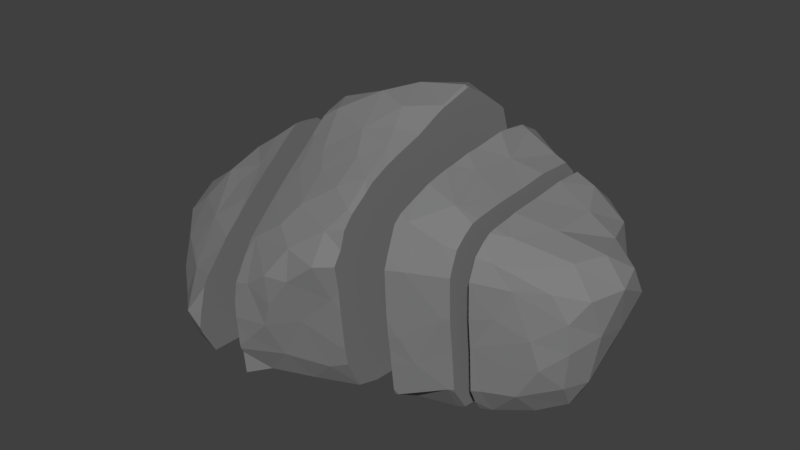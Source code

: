 # Source: tass.blend  (saved by Blender 2.79.0; exported with 4.5.12 LTS)
import bpy
from mathutils import Matrix  # noqa: F401  (used for matrix-valued properties, if any)

bpy.ops.wm.read_factory_settings(use_empty=True)
scene = bpy.context.scene
scene.name = 'Scene'

# ---- collections
col_collection_1 = bpy.data.collections.new('Collection 1'); scene.collection.children.link(col_collection_1)

# ---- materials (node trees are filled in below, after node groups)
mat_material_001 = bpy.data.materials.new('Material.001')
mat_material_001.alpha_threshold = 0.0
mat_material_001.use_transparent_shadow = False
mat_material_001.roughness = 0.5

# ---- material node trees
mat_material_001.use_nodes = True; mat_material_001.node_tree.nodes.clear()
_N = mat_material_001.node_tree.nodes; _L = mat_material_001.node_tree.links
n0 = _N.new('ShaderNodeOutputMaterial'); n0.name = 'Material Output'; n0.location = (300, 300)
n1 = _N.new('ShaderNodeBsdfDiffuse'); n1.name = 'Diffuse BSDF'; n1.location = (10, 300)
n1.inputs[0].default_value = (0.2116, 0.2116, 0.2116, 1.0)
_L.new(n1.outputs[0], n0.inputs[0])
n0.is_active_output = True

# ---- world
world_world = bpy.data.worlds.new('World'); scene.world = world_world
world_world.color = (0.05088, 0.05088, 0.05088)
world_world.use_sun_shadow = False
world_world.sun_shadow_jitter_overblur = 0.0
world_world.cycles.sampling_method = 'MANUAL'

# ---- meshes
me_icosphere = bpy.data.meshes.new('Icosphere')
me_icosphere.from_pydata([(0.007492, 0.1061, -0.3597), (0.7804, 0.6079, -0.3891), (0.2975, -0.6627, 0.4419), (-0.6521, -0.4111, 0.3029), (-0.694, 0.4035, 0.05694), (0.2671, 0.8877, 0.4701), (0.3953, 0.8106, 0.1984), (1.366, -0.1596, 0.3191), (0.8175, 0.03077, -0.3074), (1.169, -0.2428, -0.1079), (0.6377, 0.8357, -0.09776), (0.7421, 0.7298, -0.2956), (0.2148, 0.5977, 0.9032), (0.7114, 0.6606, 0.2634), (0.363, -0.6023, 0.2639), (1.15, 0.05574, 0.6288), (0.8542, -0.4076, 0.2651), (1.028, -0.2809, 0.5616), (1.183, 0.3871, -0.05279), (1.474, 0.2979, 0.3242), (0.7013, -0.493, 0.4901), (1.307, 0.3084, 0.5417), (0.2311, -0.4102, 0.7399), (0.8646, -0.3547, -0.1442), (0.6404, -0.4515, -0.2206), (-0.8627, -0.4201, 0.1255), (1.377, -0.1507, 0.1626), (-0.6283, -0.244, 0.4522), (0.0481, 0.1324, 1.014), (-0.4391, 0.9633, -0.2226), (-0.1718, -0.4271, 0.5515), (1.17, -0.1888, 0.5361), (0.02327, 0.9246, 0.3541), (-0.4738, 0.452, 0.3346), (0.3593, -0.3438, 0.7962), (1.027, -0.2172, -0.2621), (0.2924, 0.5203, 1.006), (-1.083, -0.08907, -0.134), (-0.08195, -0.5935, -0.3125), (0.9707, 0.3541, 0.7112), (-0.5648, 0.6743, -0.3841), (-0.1211, -0.2907, 0.6993), (-0.6082, 0.4069, -0.3409), (1.191, 0.5538, 0.3612), (-0.7311, -0.2067, -0.2758), (-0.6717, 0.1984, 0.4277), (1.245, 0.4995, 0.531), (0.3293, -0.1587, 0.8855), (0.9748, -0.3263, 0.1271), (1.339, -0.04875, -0.1748), (-0.03012, 0.4419, 0.8632), (1.485, 0.1047, 0.4261), (0.259, 0.2608, -0.378), (1.011, -0.02636, -0.2977), (0.7348, -0.4403, -0.01218), (0.2405, 0.4415, -0.4131), (-0.8282, 0.05538, 0.4453), (0.6591, 0.7186, 0.05223), (-0.03335, 0.597, -0.4363), (0.6676, 0.428, -0.3847), (-0.03356, -0.2127, 0.7988), (-0.608, -0.5997, 0.09516), (0.1872, 0.6567, -0.4596), (0.1569, 0.1469, -0.3612), (1.232, 0.2699, -0.1651), (1.225, -0.2397, 0.213), (-0.4402, 0.6406, 0.1378), (0.3112, -0.196, -0.3189), (-1.136, 0.08848, -0.1341), (-1.048, -0.2635, -0.05945), (-1.121, 0.2756, -0.09754), (-0.7455, 0.6904, -0.3081), (-0.5729, 0.1021, 0.6417), (-0.8647, 0.3923, -0.2667), (0.06223, -0.3357, 0.7434), (0.8083, 0.6146, -0.01525), (0.1528, 0.9043, -0.4375), (0.04981, 0.7152, 0.643), (0.2884, 0.8244, -0.4358), (0.1247, 0.4599, 0.9547), (0.7823, -0.2307, 0.7501), (-0.4788, 0.2727, 0.6095), (-0.1811, 0.6353, 0.5285), (0.3432, 0.7496, 0.697), (-0.1377, 0.8988, 0.3244), (-0.712, -0.007673, -0.2855), (-0.4587, 0.4447, -0.3677), (0.6659, -0.4875, 0.1313), (-0.5358, -0.1732, 0.5548), (-0.01385, 0.314, -0.3869), (0.1112, 0.5057, -0.4254), (-0.1496, 0.1349, -0.3556), (-0.9635, 0.06849, 0.2906), (1.269, -0.2221, 0.06571), (1.352, -0.1332, -0.04138), (0.1742, 0.7801, 0.611), (0.06835, -0.4834, 0.6261), (-0.6465, 0.319, 0.2586), (-0.4579, 0.7928, -0.422), (0.2002, 0.9436, -0.0561), (-0.6881, -0.6124, -0.08746), (0.1651, -0.5379, -0.2856), (1.205, -0.127, -0.232), (-1.166, 0.004525, 0.09491), (-0.0797, 1.011, 0.2208), (-0.5428, 0.9248, -0.3091), (-0.487, 0.8616, -0.07997), (-0.5437, 0.6726, -0.03904), (0.7025, 0.02673, 0.8074), (0.3228, 0.6031, -0.4495), (-0.01898, 0.9978, -0.3704), (-0.7129, -0.5085, 0.1332), (-0.56, -0.01489, -0.3024), (-0.5439, 0.2585, -0.3313), (-1.007, 0.1889, -0.2171), (-0.6634, -0.5523, -0.2361), (-0.7595, 0.2541, -0.2961), (-0.5708, 0.5149, 0.05339), (-0.6306, 0.7538, -0.1914), (0.8298, -0.3804, 0.6281), (0.2281, 0.07259, 0.9938), (1.41, -0.01148, -0.03915), (0.04178, -0.4105, -0.3295), (0.384, 0.3626, 1.06), (-0.07756, 0.3055, 0.9249), (0.2159, 0.9282, 0.3106), (0.01473, -0.6992, 0.3111), (0.1312, 0.317, -0.3888), (-0.1057, -0.6992, 0.2254), (-0.003303, 0.5744, 0.7657), (-0.6266, 0.8118, -0.3534), (-0.1802, -0.4833, -0.3596), (-0.9246, 0.3035, 0.01815), (-0.002214, -0.5569, 0.5254), (0.7871, 0.692, -0.171), (-0.4494, 0.1558, 0.7303), (1.163, 0.3066, 0.6321), (-1.125, -0.1367, 0.09552), (-0.5868, 0.4259, 0.1789), (0.0364, -0.6988, 0.1626), (0.6469, -0.1407, -0.2989), (-0.7725, -0.4168, -0.2086), (0.3885, 0.9136, -0.2089), (0.3432, -0.5813, 0.01374), (-1.027, -0.2551, 0.1683), (-0.6879, -0.03971, 0.5681), (1.32, 0.4479, 0.3125), (0.6738, -0.4265, 0.7077), (1.456, -0.01378, 0.2296), (0.168, 0.2849, 1.045), (0.05123, 0.7143, -0.4678), (-0.8805, -0.2546, 0.3008), (0.6461, -0.313, -0.3018), (1.174, 0.05131, -0.2725), (0.9945, 0.5919, 0.2656), (-0.7926, 0.5965, -0.1979), (1.004, -0.298, -0.1225), (0.1929, -0.05076, -0.3325), (1.45, 0.2468, 0.4614), (0.05374, -0.05988, -0.3338), (-0.7254, 0.5257, -0.3288), (1.102, -0.2746, 0.04961), (0.9742, 0.6096, 0.4382), (0.3661, -0.4826, 0.6944), (0.2775, -0.4281, -0.3054), (-0.9982, -0.1217, 0.298), (0.05457, -0.6259, -0.1502), (-0.7723, -0.1689, 0.4541), (0.1328, -0.1142, 0.9073), (0.01551, 0.7976, 0.5059), (-0.009233, -0.6911, 0.02269), (0.3121, 0.8995, 0.06647), (0.8407, -0.2604, -0.2999), (0.2989, -0.5637, -0.1511), (1.329, 0.3611, 0.1286), (1.459, 0.1583, 0.1879), (-0.4649, -0.3485, 0.4515), (1.032, -0.148, 0.6384), (-0.123, -0.3372, -0.3358), (0.2969, -0.5671, 0.594), (-0.8256, -0.4977, -0.01754), (0.2728, -0.04319, 0.9353), (-1.136, 0.2017, 0.01495), (-0.1156, -0.01251, 0.9245), (0.6513, 0.5387, 0.8362), (-0.04918, 1.021, 0.04419), (1.127, -0.2615, 0.4463), (-0.6778, 0.5976, -0.1176), (-0.1889, 0.1233, 0.9311), (0.2241, -0.2568, 0.8359), (-0.5618, 0.2962, 0.438), (0.3318, 0.06515, -0.338), (0.6467, 0.2564, -0.3557), (-0.536, -0.7389, -0.07742), (1.048, 0.3925, -0.1534), (0.3889, 0.1804, 1.007), (1.345, 0.1915, -0.06106), (0.2704, 0.9087, -0.3269), (0.1871, -0.6329, 0.09583), (-0.01752, 1.032, -0.1185), (1.413, 0.1603, 0.05779), (-0.607, -0.4477, -0.3217), (0.7403, 0.2665, 0.7964), (-0.6439, 0.1108, -0.3006), (0.8243, 0.5319, 0.753), (1.374, 0.1167, 0.5552), (-0.1159, -0.6939, -0.08825), (1.311, 0.1115, -0.2035), (1.146, 0.4955, 0.1143), (0.838, 0.4551, -0.2759), (0.3703, 0.3788, -0.3996), (0.8558, 0.2894, -0.2864), (-0.1572, -0.5783, 0.4159), (0.8465, -0.386, 0.05594), (-0.1149, 0.4786, -0.4088), (-0.5645, -0.6595, -0.2588), (0.1242, -0.6366, 0.4706), (-0.1584, -0.1521, 0.7909), (-0.4427, -0.2233, -0.3021), (1.303, -0.0423, 0.5547), (1.424, -0.07845, 0.4204), (0.1513, -0.6845, 0.3193), (0.1112, -0.2135, -0.322), (1.281, -0.1823, 0.452), (0.1965, 0.6819, 0.7699), (1.089, 0.2418, -0.2382), (0.1635, 0.9621, 0.1413), (0.9782, 0.5287, 0.01818), (1.102, 0.5953, 0.5741), (0.1252, 0.9887, -0.2215), (-0.9473, 0.4187, -0.1235), (0.8159, 0.629, 0.5565), (-0.5488, -0.03594, 0.6645), (-0.8258, 0.228, 0.188), (-0.923, -0.3597, -0.1153), (-1.032, 0.1388, 0.1663), (-0.1585, 0.4073, 0.8139), (1.067, -0.2931, 0.2913), (-0.0857, -0.06861, -0.3329), (-0.09574, 0.8755, -0.4631), (-0.9431, 0.02224, -0.2374), (-1.181, -0.02192, -0.04228), (1.072, 0.4941, 0.6713), (0.7283, 0.6434, 0.6998), (-0.9439, -0.1582, -0.2096), (-0.1942, 0.7025, -0.4425), (-0.1942, 0.7199, -0.4436), (-0.1942, 0.695, -0.441), (-0.1942, -0.6937, -0.1888), (-0.1942, -0.6805, -0.2157), (-0.1942, -0.6992, -0.1664), (-0.1942, 0.9133, -0.456), (-0.1942, 0.8487, -0.4572), (-0.1942, 0.6739, -0.4373), (-0.1942, 0.4654, -0.3991), (-0.1942, 0.1923, -0.3598), (-0.1942, 0.2788, -0.3706), (-0.1942, 0.357, -0.3838), (-0.1942, 0.01533, -0.3393), (-0.1942, 0.1216, -0.3506), (-0.1942, -0.1169, -0.323), (-0.1942, -0.2969, 0.6538), (-0.1942, -0.3894, 0.5725), (-0.1942, -0.2312, -0.3259), (-0.1942, -0.3482, -0.3316), (-0.1942, -0.4295, 0.536), (-0.1942, -0.5411, 0.4295), (-0.1942, -0.5737, 0.3976), (-0.1942, -0.6684, -0.3472), (-0.1942, -0.5173, -0.3615), (-0.1942, -0.4929, -0.3573), (-0.1942, -0.4733, -0.3563), (-0.1942, -0.6259, 0.3154), (-0.1942, -0.6942, 0.1949), (-0.1942, -0.7102, 0.101), (-0.1942, -0.7112, 0.008492), (-0.1942, -0.7071, -0.03986), (-0.1942, 1.033, 0.0557), (-0.1942, 1.03, 0.09012), (-0.1942, 0.9607, 0.1845), (-0.1942, 1.034, 0.03366), (-0.1942, 1.038, -0.1276), (-0.1942, 1.038, -0.3273), (-0.1942, 1.037, -0.337), (-0.1942, 1.028, -0.3441), (-0.1942, 0.7578, 0.4094), (-0.1942, 0.6934, 0.4676), (-0.1942, 0.7835, 0.3874), (-0.1942, 0.9077, 0.2591), (-0.1942, 0.4453, 0.7418), (-0.1942, 0.5066, 0.6752), (-0.1942, 0.3899, 0.7976), (-0.1942, 0.6017, 0.5579), (-0.1942, 0.6305, 0.5168), (-0.1942, 0.2645, 0.8824), (-0.1942, 0.2805, 0.8723), (-0.1942, 0.3672, 0.8136), (-0.1942, 0.1952, 0.905), (-0.1942, 0.1206, 0.9275), (-0.1942, 8.643e-05, 0.8883), (-0.1942, -0.03642, 0.8699), (-0.1942, -0.1129, 0.807), (-0.1942, -0.1453, 0.7761), (-0.1942, -0.2128, 0.722), (-0.1942, 0.127, 0.9265), (-0.4364, 0.2889, 0.6408), (-0.4364, 0.2575, 0.6661), (-0.4364, 0.1624, 0.739), (-0.4364, 0.1336, 0.7434), (-0.4364, 0.05165, 0.7545), (-0.4364, 0.006336, 0.7555), (-0.4364, -0.08225, 0.6902), (-0.4364, -0.3095, 0.5021), (-0.4364, -0.3423, 0.4736), (-0.4364, -0.3638, 0.454), (-0.4364, -0.14, 0.6409), (-0.4364, -0.2267, 0.5718), (-0.4364, -0.4325, 0.3867), (-0.4364, -0.5275, 0.298), (-0.4364, -0.5582, 0.2594), (-0.4364, -0.6976, 0.08227), (-0.4364, -0.7315, -0.04796), (-0.4364, -0.6655, 0.1369), (-0.4364, -0.7493, -0.1392), (-0.4364, -0.7317, -0.1851), (-0.4364, 0.8765, -0.02138), (-0.4364, 0.9097, -0.09412), (-0.4364, 0.9647, -0.221), (-0.4364, 0.9641, -0.2239), (-0.4364, 0.9633, -0.2279), (-0.4364, 0.9443, -0.3768), (-0.4364, 0.8209, -0.426), (-0.4364, 0.7969, -0.4254), (-0.4364, 0.6424, 0.1421), (-0.4364, 0.6472, 0.1382), (-0.4364, 0.6625, 0.1257), (-0.4364, 0.8176, 0.01001), (-0.4364, 0.7756, 0.035), (-0.4364, 0.7851, -0.4236), (-0.4364, 0.638, 0.1474), (-0.4364, 0.6994, -0.4095), (-0.4364, 0.6183, -0.3956), (-0.4364, 0.4879, 0.3485), (-0.4364, 0.6038, -0.3929), (-0.4364, 0.445, -0.3702), (-0.4364, 0.5301, -0.3831), (-0.4364, 0.3093, 0.6192), (-0.4364, 0.4284, 0.4314), (-0.4364, 0.4584, 0.3881), (-0.4364, 0.4256, -0.3674), (-0.4364, 0.2598, -0.345), (-0.4364, 0.3825, -0.3619), (-0.4364, 0.1228, -0.3295), (-0.4364, 0.04177, -0.3215), (-0.4364, -0.1896, -0.3052), (-0.4364, -0.2206, -0.3026), (-0.4364, -0.6596, -0.3178), (-0.4364, -0.2322, -0.3033), (-0.4364, -0.3986, -0.3225), (-0.4364, -0.6595, -0.3178), (0.6204, 0.8359, -0.08825), (0.6204, 0.8354, -0.1474), (0.6204, 0.8104, -0.2631), (0.6204, 0.7336, -0.3469), (0.6204, 0.6833, -0.3926), (0.6204, 0.5358, -0.4059), (0.6204, 0.4537, -0.3956), (0.6204, 0.315, -0.3699), (0.6204, -0.0887, 0.8282), (0.6204, -0.1112, -0.3021), (0.6204, -0.00671, -0.3104), (0.6204, 0.1877, -0.3448), (0.6204, -0.2163, 0.8016), (0.6204, -0.2868, 0.7752), (0.6204, -0.4118, 0.7268), (0.6204, -0.4561, 0.6891), (0.6204, -0.5134, 0.2299), (0.6204, -0.5163, 0.2862), (0.6204, -0.5065, 0.5489), (0.6204, -0.526, 0.4854), (0.6204, -0.5199, 0.3393), (0.6204, -0.5034, 0.1233), (0.6204, -0.4915, 0.0427), (0.6204, -0.4825, -0.03501), (0.6204, -0.4625, -0.1959), (0.6204, 0.8411, -0.1054), (0.6204, 0.2666, -0.3592), (0.6204, 0.241, -0.3542), (0.6204, -0.3062, -0.3024), (0.6204, -0.3295, -0.2977), (0.6204, -0.1621, -0.3001), (0.6204, -0.4523, -0.2245), (0.6204, 0.7256, 0.1161), (0.6204, 0.7321, 0.07368), (0.6204, 0.7419, 0.04188), (0.6204, 0.6811, 0.6409), (0.6204, 0.693, 0.5197), (0.6204, 0.692, 0.4134), (0.6204, 0.6994, 0.277), (0.6204, 0.6537, 0.7912), (0.6204, 0.6054, 0.8166), (0.6204, 0.6657, 0.7753), (0.6204, 0.6797, 0.6577), (0.6204, 0.344, 0.8802), (0.6204, 0.4328, 0.8709), (0.6204, 0.1512, 0.8567), (0.6204, 0.08038, 0.8539), (0.6204, -0.03053, 0.834), (0.6204, 0.5305, 0.8578), (0.4005, 0.5087, 0.9728), (0.4005, 0.3821, 1.043), (0.4005, 0.3622, 1.047), (0.4005, 0.1903, 1.001), (0.4005, -0.001041, 0.9216), (0.4005, 0.1281, 0.9807), (0.4005, 0.176, 0.9993), (0.4005, -0.02022, 0.9137), (0.4005, -0.05883, 0.9013), (0.4005, -0.1736, 0.8652), (0.4005, -0.3539, 0.7887), (0.4005, -0.2519, 0.8368), (0.4005, -0.4952, 0.6803), (0.4005, -0.4019, 0.7481), (0.4005, -0.5462, 0.6206), (0.4005, -0.5444, -0.1056), (0.4005, -0.5743, 0.5307), (0.4005, -0.618, 0.4613), (0.4005, -0.5956, 0.3283), (0.4005, -0.5903, 0.2679), (0.4005, -0.5867, 0.2188), (0.4005, -0.5683, 0.04631), (0.4005, -0.5614, -0.01095), (0.4005, 0.8088, 0.1955), (0.4005, 0.8077, 0.2026), (0.4005, 0.8128, 0.1826), (0.4005, 0.8628, 0.02679), (0.4005, 0.8622, -0.01356), (0.4005, 0.9098, -0.2035), (0.4005, 0.901, -0.1746), (0.4005, 0.9087, -0.2116), (0.4005, 0.8955, -0.228), (0.4005, 0.7795, -0.4148), (0.4005, 0.66, -0.4264), (0.4005, 0.7356, 0.6864), (0.4005, 0.6858, 0.8367), (0.4005, 0.7653, 0.5748), (0.4005, 0.7985, 0.3211), (0.4005, 0.5653, -0.4369), (0.4005, 0.6733, 0.8557), (0.4005, 0.3634, -0.394), (0.4005, 0.4004, -0.4023), (0.4005, 0.1081, -0.3418), (0.4005, 0.3265, -0.3867), (0.4005, -0.1281, -0.316), (0.4005, 0.03645, -0.3293), (0.4005, -0.4575, -0.2694), (0.4005, -0.3351, -0.3057), (0.4005, -0.234, -0.3123), (0.4005, -0.4742, -0.2505), (0.4005, -0.4656, -0.2663), (0.4005, 0.776, 0.5486), (0.4005, 0.7943, 0.3837), (0.4005, 0.6782, 0.8502), (0.4005, 0.6804, 0.8469), (0.9632, 0.3512, 0.714), (0.9632, 0.3166, 0.711), (0.9632, 0.1523, 0.6972), (0.9632, 0.111, 0.696), (0.9632, -0.01941, 0.6892), (0.9632, -0.1709, 0.6693), (0.9632, -0.06788, 0.6804), (0.9632, -0.2107, 0.6619), (0.9632, 0.611, 0.4464), (0.9632, -0.2562, 0.6341), (0.9632, -0.3133, 0.5832), (0.9632, -0.3393, 0.5163), (0.9632, 0.6117, 0.4309), (0.9632, 0.5995, 0.2653), (0.9632, -0.3543, 0.423), (0.9632, -0.3552, 0.4748), (0.9632, -0.3489, 0.2785), (0.9632, 0.5951, 0.2185), (0.9632, 0.5428, 0.03868), (0.9632, -0.3341, 0.1404), (0.9632, -0.3317, 0.1207), (0.9632, -0.3293, 0.09868), (0.9632, 0.5363, 0.01523), (0.9632, 0.5208, -0.01438), (0.9632, 0.4533, -0.1401), (0.9632, -0.3144, -0.1288), (0.9632, 0.4177, -0.2027), (0.9632, 0.3471, -0.2119), (0.9632, 0.2675, -0.2642), (0.9632, -0.2321, -0.2751), (0.9632, -0.2713, -0.2157), (0.9632, 0.1179, -0.2853), (0.9632, 0.08, -0.2913), (0.9632, -0.01231, -0.3001), (0.9632, -0.07195, -0.2989), (0.9632, -0.1788, -0.2806), (0.9632, 0.5107, 0.7072), (0.9632, 0.5686, 0.6504), (0.9632, 0.3632, 0.7133), (0.9632, 0.6025, 0.5008), (0.9632, 0.5874, 0.6345), (0.8889, 0.5627, 0.6919), (0.8889, 0.5221, 0.7317), (0.8889, 0.4535, 0.7346), (0.8889, 0.323, 0.7415), (0.8889, 0.1502, 0.7266), (0.8889, 0.1071, 0.7255), (0.8889, -0.02086, 0.7196), (0.8889, -0.08924, 0.7139), (0.8889, -0.1955, 0.7025), (0.8889, -0.2394, 0.6943), (0.8889, -0.2975, 0.6556), (0.8889, -0.3506, 0.6082), (0.8889, -0.3816, 0.5286), (0.8889, -0.3933, 0.3875), (0.8889, -0.3889, 0.2694), (0.8889, -0.3842, 0.2254), (0.8889, -0.3662, 0.07947), (0.8889, -0.3484, -0.08433), (0.8889, -0.3448, -0.1404), (0.8889, -0.3341, -0.1618), (0.8889, -0.3962, 0.4839), (0.8889, 0.5994, 0.6582), (0.8889, 0.6032, 0.6098), (0.8889, 0.6201, 0.502), (0.8889, 0.6262, 0.3815), (0.8889, 0.6175, 0.2648), (0.8889, 0.6053, 0.1329), (0.8889, 0.6033, 0.1066), (0.8889, 0.5739, 0.0006118), (0.8889, 0.5168, -0.1082), (0.8889, 0.4816, -0.1728), (0.8889, 0.4399, -0.2461), (0.8889, 0.3072, -0.2634), (0.8889, 0.2826, -0.2796), (0.8889, -0.2493, -0.2901), (0.8889, 0.226, -0.2875), (0.8889, 0.07107, -0.298), (0.8889, 0.009652, -0.3038), (0.8889, -0.1252, -0.3011), (0.8889, -0.1507, -0.3005)], [], [(209, 1, 11), (54, 383, 384, 24), (231, 13, 397, 396), (196, 121, 207), (203, 116, 113), (113, 352, 353, 112), (96, 133, 216), (47, 34, 419, 420), (141, 244, 44), (218, 354, 355), (201, 358, 359), (173, 166, 101), (201, 218, 357, 358), (133, 96, 30), (218, 201, 44), (143, 198, 173), (216, 2, 179), (139, 221, 126), (2, 221, 14), (218, 355, 357), (178, 264, 263), (112, 203, 113), (44, 201, 141), (206, 170, 275, 276), (131, 271, 264, 178), (139, 170, 198), (131, 270, 271), (131, 269, 270), (198, 170, 166), (188, 304, 298), (221, 139, 198), (198, 14, 221), (215, 201, 359, 356), (198, 143, 14), (72, 232, 310, 309), (215, 115, 201), (61, 100, 193), (170, 206, 166), (206, 250, 248, 166), (198, 166, 173), (89, 0, 91), (91, 258, 259), (113, 42, 86), (112, 353, 354, 218), (112, 218, 44), (90, 89, 214), (115, 141, 201), (239, 251, 284), (141, 115, 100), (45, 97, 233), (89, 91, 255, 256), (86, 344, 349), (42, 160, 86), (160, 42, 116), (106, 325, 326), (241, 68, 240), (115, 215, 100), (45, 72, 81), (112, 85, 203), (113, 350, 352), (91, 259, 255), (230, 4, 187), (32, 169, 5), (89, 256, 257, 214), (230, 132, 4), (42, 113, 116), (85, 112, 44), (235, 92, 233), (137, 144, 165), (184, 400, 408), (128, 274, 275, 170), (182, 68, 241), (65, 26, 7), (46, 146, 43), (185, 104, 226), (179, 423, 421, 163), (146, 46, 21), (74, 96, 22), (76, 110, 229), (40, 98, 340, 341), (130, 71, 105), (51, 219, 220), (78, 150, 76), (35, 102, 9), (182, 103, 235), (138, 4, 97), (225, 153, 53), (223, 220, 219), (227, 18, 194), (23, 54, 24), (95, 169, 77), (189, 74, 22), (97, 190, 33), (149, 124, 28), (226, 171, 99), (192, 386, 367), (176, 27, 3), (28, 183, 168), (240, 44, 244), (92, 103, 165), (162, 503, 504, 228), (51, 205, 219), (151, 3, 167), (155, 71, 73), (55, 90, 109), (55, 210, 127), (94, 121, 26), (123, 195, 412, 411), (58, 214, 253, 247), (160, 40, 341, 343), (184, 204, 399, 400), (90, 127, 89), (172, 539, 524, 23), (128, 170, 139), (75, 134, 10), (204, 184, 202), (33, 138, 97), (38, 268, 269, 131), (62, 109, 90), (214, 58, 90), (102, 53, 153), (154, 481, 477), (157, 0, 63), (29, 329, 330, 105), (159, 238, 0), (54, 213, 16), (172, 152, 140), (72, 135, 81), (138, 33, 117), (145, 232, 72), (238, 178, 263, 260), (22, 163, 34), (239, 246, 252), (238, 260, 258, 91), (204, 505, 526, 243), (217, 41, 60), (45, 56, 72), (174, 19, 175), (157, 67, 222), (31, 17, 223), (189, 168, 74), (160, 116, 73), (227, 487, 486), (107, 337, 336, 106), (199, 229, 110), (107, 187, 117), (151, 25, 3), (157, 159, 0), (54, 87, 381, 382), (39, 502, 464), (223, 17, 186), (46, 242, 136), (102, 207, 49), (204, 243, 401, 399), (183, 188, 298, 299), (209, 535, 536), (118, 71, 155), (244, 37, 240), (163, 421, 422, 34), (199, 185, 226), (171, 226, 6), (162, 228, 43), (145, 167, 88), (183, 299, 300), (239, 150, 245, 246), (8, 541, 542), (209, 211, 59), (82, 286, 293), (37, 241, 240), (32, 104, 84), (209, 59, 1), (219, 31, 223), (65, 7, 186), (168, 189, 47), (35, 156, 489, 494), (41, 74, 60), (83, 77, 224), (11, 134, 209), (148, 51, 220), (63, 0, 89), (180, 141, 100), (95, 83, 5), (10, 57, 75), (90, 55, 127), (147, 374, 375), (212, 216, 133), (224, 129, 12), (238, 222, 178), (27, 167, 3), (27, 176, 88), (61, 3, 111), (61, 319, 318, 3), (210, 52, 127), (193, 100, 215), (181, 47, 417, 416), (147, 375, 378, 20), (147, 373, 374), (120, 181, 416, 413), (119, 517, 516), (21, 205, 158), (137, 69, 144), (137, 103, 241), (16, 520, 519), (51, 175, 19), (30, 212, 133), (190, 81, 33), (135, 307, 306, 81), (83, 95, 77), (240, 85, 44), (105, 98, 130), (21, 136, 15), (21, 158, 19), (225, 207, 153), (140, 369, 370, 8), (200, 121, 196), (132, 70, 182), (94, 9, 49), (136, 242, 39), (105, 330, 331, 98), (51, 158, 205), (122, 131, 178), (38, 131, 122), (39, 464, 465), (92, 165, 56), (177, 471, 473, 17), (118, 107, 106), (92, 56, 233), (151, 167, 165), (240, 114, 116), (99, 229, 199), (78, 62, 150), (66, 107, 117), (148, 175, 51), (127, 63, 89), (162, 472, 503), (179, 96, 216), (58, 150, 90), (230, 114, 70), (74, 168, 60), (107, 118, 187), (36, 149, 123), (177, 219, 15), (78, 109, 62), (23, 523, 522), (207, 64, 196), (180, 100, 61), (84, 287, 285, 169), (25, 180, 61), (239, 76, 150), (180, 25, 69), (4, 138, 117), (82, 292, 290, 129), (147, 80, 372, 373), (240, 203, 85), (56, 165, 167), (190, 97, 45), (230, 155, 73), (132, 233, 4), (212, 128, 126), (148, 26, 121), (20, 380, 377, 16), (159, 157, 222), (225, 64, 207), (23, 522, 521, 213), (195, 149, 120), (164, 67, 457, 456), (70, 114, 68), (152, 23, 24), (56, 167, 145), (29, 118, 106), (197, 76, 229), (43, 208, 154), (148, 7, 26), (41, 30, 96), (23, 213, 54), (102, 35, 53), (21, 46, 136), (104, 185, 277, 278), (56, 45, 233), (243, 526, 527, 231), (9, 102, 49), (185, 199, 280, 277), (168, 181, 120), (83, 224, 463, 444), (41, 261, 262, 30), (64, 18, 196), (61, 322, 319), (210, 449, 452), (5, 125, 32), (149, 36, 79), (145, 72, 56), (217, 60, 183), (194, 491, 490), (223, 186, 7), (213, 521, 520, 16), (146, 21, 19), (130, 160, 71), (168, 183, 60), (53, 498, 497), (65, 93, 26), (69, 244, 234), (94, 93, 9), (36, 12, 79), (158, 51, 19), (65, 237, 48), (38, 122, 101), (21, 15, 205), (226, 125, 6), (103, 137, 165), (174, 175, 200), (119, 515, 514, 80), (135, 72, 309, 308), (146, 174, 208), (161, 93, 65), (134, 75, 209), (46, 228, 242), (69, 37, 244), (108, 406, 407), (57, 13, 75), (136, 466, 467, 15), (212, 126, 216), (195, 123, 149), (132, 182, 235), (124, 294, 297, 188), (168, 47, 181), (128, 139, 126), (211, 540, 541, 8), (4, 117, 187), (182, 241, 103), (211, 538, 540), (79, 12, 129), (225, 492, 491, 194), (76, 239, 110), (234, 141, 180), (221, 216, 126), (212, 267, 272), (142, 197, 229), (121, 49, 207), (174, 200, 196), (193, 215, 324, 323), (176, 314, 313), (87, 376, 381), (68, 114, 240), (48, 161, 65), (219, 205, 15), (0, 238, 91), (149, 79, 124), (38, 166, 248, 249), (150, 58, 247, 245), (75, 532, 533), (94, 49, 121), (66, 333, 334), (83, 445, 460, 5), (174, 196, 18), (211, 192, 59), (79, 50, 124), (152, 172, 23), (210, 55, 109), (29, 106, 326, 327), (136, 39, 465, 466), (176, 312, 316, 88), (157, 63, 191), (161, 156, 9), (162, 154, 477, 476), (63, 52, 191), (164, 122, 222), (80, 108, 407, 368), (212, 272, 273, 128), (132, 235, 233), (232, 145, 88), (160, 73, 71), (99, 436, 438, 142), (148, 220, 7), (171, 435, 436, 99), (144, 151, 165), (130, 40, 160), (128, 273, 274), (82, 77, 169), (217, 303, 261, 41), (119, 516, 515), (69, 241, 37), (67, 157, 191), (20, 379, 380), (102, 153, 207), (146, 208, 43), (192, 8, 370, 371), (164, 101, 122), (77, 129, 224), (174, 146, 19), (161, 48, 156), (46, 43, 228), (211, 8, 192), (189, 22, 34), (187, 118, 155), (93, 94, 26), (52, 63, 127), (39, 242, 500, 502), (174, 18, 208), (194, 18, 64), (64, 225, 194), (61, 193, 320, 322), (35, 9, 156), (125, 5, 6), (92, 235, 103), (80, 514, 513), (38, 249, 268), (118, 105, 71), (221, 2, 216), (222, 122, 178), (137, 241, 69), (231, 528, 529, 13), (82, 129, 77), (25, 111, 3), (108, 510, 509, 202), (76, 197, 78), (10, 361, 385), (6, 446, 433), (220, 223, 7), (162, 43, 154), (20, 16, 518, 525), (111, 25, 61), (182, 70, 68), (191, 451, 454), (152, 388, 390, 140), (73, 116, 114), (79, 129, 50), (226, 99, 199), (172, 140, 8), (121, 200, 175), (33, 348, 342), (97, 4, 233), (99, 142, 229), (179, 163, 22), (151, 144, 25), (175, 148, 121), (10, 360, 394, 57), (110, 283, 282, 199), (195, 120, 413, 414), (179, 22, 96), (32, 226, 104), (132, 230, 70), (81, 346, 347, 33), (134, 11, 10), (172, 544, 539), (225, 53, 496, 495), (29, 328, 329), (167, 27, 88), (144, 69, 25), (238, 159, 222), (227, 208, 18), (169, 95, 5), (29, 327, 328), (240, 116, 203), (50, 129, 236), (130, 98, 40), (28, 188, 183), (141, 234, 244), (65, 186, 237), (197, 142, 78), (66, 117, 33), (187, 155, 230), (161, 9, 93), (169, 32, 84), (208, 227, 154), (87, 54, 16), (81, 190, 45), (101, 164, 455, 459), (28, 120, 149), (177, 17, 31), (119, 147, 20), (41, 96, 74), (38, 101, 166), (29, 105, 118), (150, 62, 90), (82, 169, 285, 286), (124, 50, 236), (230, 73, 114), (125, 226, 32), (177, 31, 219), (52, 210, 191), (69, 234, 180), (164, 222, 67), (28, 168, 120), (189, 34, 47), (119, 80, 147), (28, 124, 188), (336, 325, 106), (306, 305, 81), (338, 340, 98), (349, 351, 86), (281, 280, 199), (318, 317, 176, 3), (300, 301, 217, 183), (282, 281, 199), (315, 311, 232, 88), (296, 295, 236), (297, 304, 188), (308, 307, 135), (339, 333, 66), (293, 292, 82), (276, 250, 206), (356, 324, 215), (279, 288, 84, 104), (266, 267, 212), (327, 326, 325, 336, 337, 335, 334, 333, 339, 342, 348, 347, 346, 305, 306, 307, 308, 309, 310, 311, 315, 316, 312, 313, 314, 317, 318, 319, 322, 320, 321, 323, 324, 356, 359, 358, 357, 355, 354, 353, 352, 350, 351, 349, 344, 345, 343, 341, 340, 338, 332, 331, 330, 329, 328), (321, 320, 193), (301, 302, 217), (288, 287, 84), (291, 296, 236), (332, 338, 98), (334, 335, 66), (331, 332, 98), (335, 337, 107, 66), (254, 253, 214), (289, 291, 236), (278, 279, 104), (265, 266, 212, 30), (302, 303, 217), (347, 348, 33), (284, 283, 110, 239), (342, 339, 66, 33), (257, 254, 214), (323, 321, 193), (343, 345, 86, 160), (311, 310, 232), (345, 344, 86), (313, 312, 176), (276, 275, 274, 273, 272, 267, 266, 265, 262, 261, 303, 302, 301, 300, 299, 298, 304, 297, 294, 295, 296, 291, 289, 290, 292, 293, 286, 285, 287, 288, 279, 278, 277, 280, 281, 282, 283, 284, 251, 252, 246, 245, 247, 253, 254, 257, 256, 255, 259, 258, 260, 263, 264, 271, 270, 269, 268, 249, 248, 250), (252, 251, 239), (351, 350, 113, 86), (295, 294, 124, 236), (262, 265, 30), (316, 315, 88), (305, 346, 81), (317, 314, 176), (290, 289, 236, 129), (394, 393, 57), (432, 434, 6), (453, 457, 67), (460, 461, 5), (364, 363, 11, 1), (422, 419, 34), (452, 451, 191, 210), (443, 445, 83), (437, 439, 142), (429, 428, 14), (362, 361, 10, 11), (395, 402, 243, 231), (431, 430, 143), (456, 455, 164), (461, 446, 6, 5), (410, 409, 36, 123), (424, 431, 143, 173), (408, 404, 184), (391, 389, 152, 24), (439, 440, 142), (437, 438, 436, 435, 434, 432, 433, 446, 461, 460, 445, 443, 444, 463, 462, 448, 409, 410, 411, 412, 415, 414, 413, 416, 417, 418, 420, 419, 422, 421, 423, 425, 426, 427, 428, 429, 430, 431, 424, 458, 459, 455, 456, 457, 453, 454, 451, 452, 449, 450, 447, 442, 441, 440, 439), (441, 442, 109, 78), (390, 369, 140), (363, 362, 11), (389, 388, 152), (371, 387, 192), (414, 415, 195), (415, 412, 195), (450, 449, 210), (384, 391, 24), (398, 397, 13), (440, 441, 78, 142), (430, 429, 14, 143), (382, 383, 54), (447, 450, 210, 109), (367, 366, 59, 192), (402, 401, 243), (392, 398, 13, 57), (442, 447, 109), (378, 379, 20), (454, 453, 67, 191), (433, 432, 6), (393, 392, 57), (425, 423, 179), (458, 424, 173), (366, 365, 1, 59), (368, 372, 80), (404, 403, 202, 184), (462, 463, 224, 12), (403, 405, 202), (428, 427, 14), (365, 364, 1), (459, 458, 173, 101), (444, 443, 83), (420, 418, 47), (411, 410, 123), (426, 425, 179, 2), (434, 435, 171, 6), (405, 406, 108, 202), (418, 417, 47), (387, 386, 192), (380, 379, 378, 375, 374, 373, 372, 368, 407, 406, 405, 403, 404, 408, 400, 399, 401, 402, 395, 396, 397, 398, 392, 393, 394, 360, 385, 361, 362, 363, 364, 365, 366, 367, 386, 387, 371, 370, 369, 390, 388, 389, 391, 384, 383, 382, 381, 376, 377), (396, 395, 231), (427, 426, 2, 14), (409, 448, 36), (377, 376, 87, 16), (448, 462, 12, 36), (438, 437, 142), (385, 360, 10), (530, 531, 13), (525, 517, 119, 20), (508, 507, 204, 202), (534, 535, 209, 75), (474, 475, 17), (494, 493, 35), (483, 484, 48), (529, 530, 13), (543, 544, 172, 8), (476, 472, 162), (478, 479, 475, 474, 473, 471, 469, 470, 468, 467, 466, 465, 464, 502, 500, 501, 504, 503, 472, 476, 477, 481, 482, 486, 487, 488, 490, 491, 492, 495, 496, 497, 498, 499, 493, 494, 489, 485, 484, 483, 480), (470, 469, 177), (513, 512, 80), (473, 474, 17), (486, 482, 227), (504, 501, 242, 228), (479, 478, 237, 186), (484, 485, 48), (488, 487, 227, 194), (485, 489, 156, 48), (478, 480, 237), (519, 518, 16), (499, 498, 53, 35), (475, 479, 186, 17), (511, 510, 108), (537, 538, 211), (533, 534, 75), (536, 537, 211, 209), (467, 468, 15), (497, 496, 53), (524, 523, 23), (542, 543, 8), (482, 481, 154, 227), (495, 492, 225), (529, 528, 527, 526, 505, 506, 507, 508, 509, 510, 511, 512, 513, 514, 515, 516, 517, 525, 518, 519, 520, 521, 522, 523, 524, 539, 544, 543, 542, 541, 540, 538, 537, 536, 535, 534, 533, 532, 531, 530), (512, 511, 108, 80), (527, 528, 231), (480, 483, 48, 237), (468, 470, 177, 15), (469, 471, 177), (493, 499, 35), (501, 500, 242), (506, 505, 204), (509, 508, 202), (507, 506, 204), (531, 532, 75, 13), (490, 488, 194)])
me_icosphere.materials.append(mat_material_001)
me_icosphere.use_remesh_preserve_volume = False
me_icosphere.use_remesh_preserve_attributes = False
me_icosphere.use_mirror_vertex_groups = False
me_icosphere.update()

# ---- objects
ob_icosphere = bpy.data.objects.new('Icosphere', me_icosphere)

# ---- transforms, parenting, visibility, modifiers, constraints
ob_icosphere.location = (0.0, 0.0, 0.0)
ob_icosphere.lineart.crease_threshold = 0.0

# ---- collection membership
col_collection_1.objects.link(ob_icosphere)

# ---- scene / render settings (as saved in the file)
scene.frame_start = 1; scene.frame_end = 250; scene.frame_set(0)
scene.render.engine = 'BLENDER_EEVEE_NEXT'
scene.render.resolution_percentage = 50
scene.render.dither_intensity = 0.0
scene.cycles.use_denoising = False
scene.cycles.samples = 128
scene.cycles.sampling_pattern = 'TABULATED_SOBOL'
scene.cycles.use_adaptive_sampling = False
scene.cycles.use_light_tree = False
scene.cycles.blur_glossy = 0.0
scene.cycles.sample_clamp_indirect = 0.0
scene.view_settings.view_transform = 'Standard'
bpy.context.view_layer.update()

# ---- added for rendering (the .blend has no active camera and no usable light): camera, sun
cam_auto = bpy.data.cameras.new('AutoCamera')
cam_auto.lens = 50.0
cam_auto.sensor_width = 36.0
cam_auto.clip_end = 1000.0
ob_auto_camera = bpy.data.objects.new('AutoCamera', cam_auto)
scene.collection.objects.link(ob_auto_camera)
ob_auto_camera.location = (3.44134, -3.80276, 2.92737)
ob_auto_camera.rotation_euler = (1.09748, -7.21219e-08, 0.694738)
scene.camera = ob_auto_camera
light_auto_sun = bpy.data.lights.new('AutoSun', 'SUN')
light_auto_sun.energy = 3.0
light_auto_sun.angle = 0.0523599
ob_auto_sun = bpy.data.objects.new('AutoSun', light_auto_sun)
scene.collection.objects.link(ob_auto_sun)
ob_auto_sun.rotation_euler = (0.872665, 0.174533, 0.523599)
bpy.context.view_layer.update()
